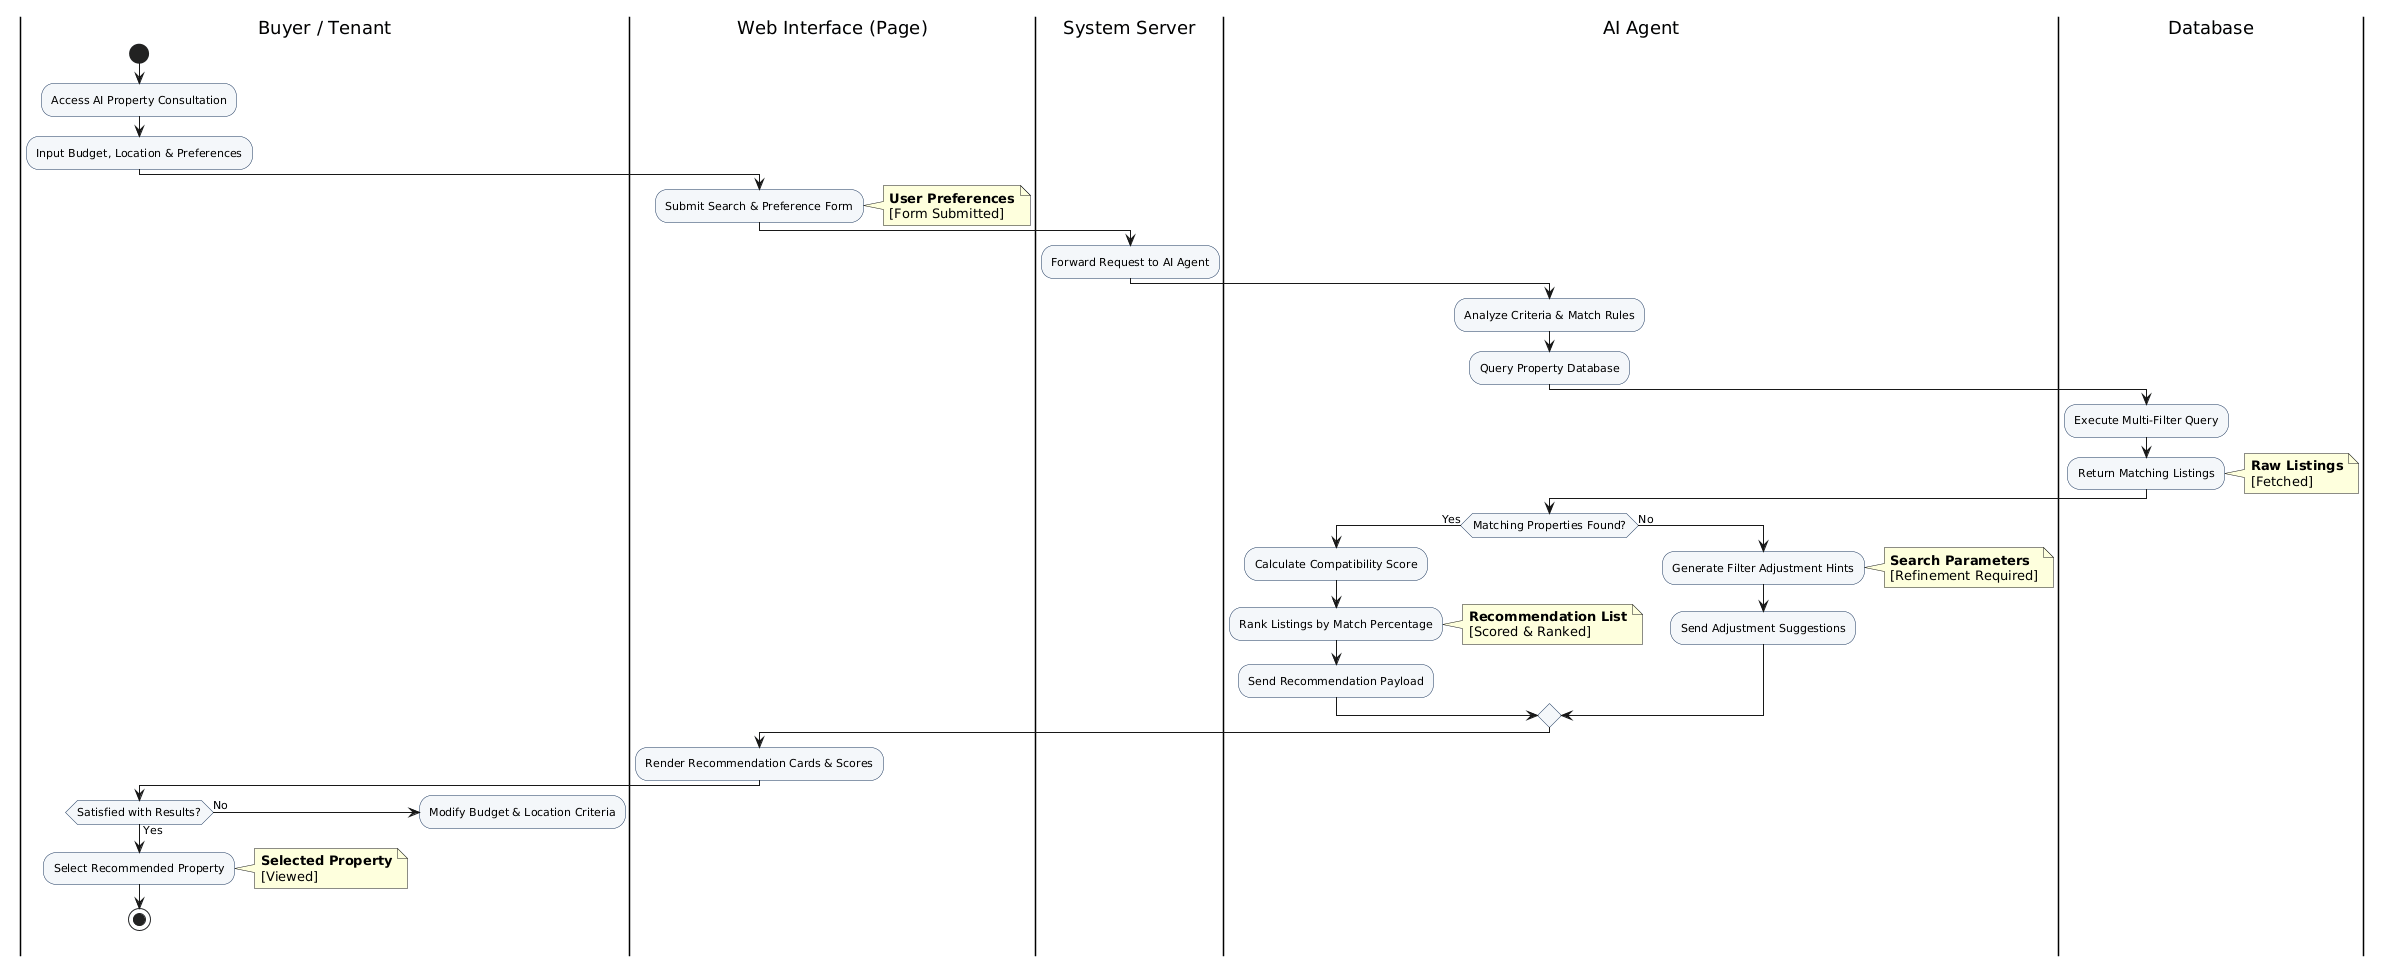

The diagram above was rendered by PlantUML. Its source (embedded in the PNG):
@startuml
skinparam ActivityFontSize 11
skinparam ActivityBorderColor #1B365D
skinparam ActivityBackgroundColor #F4F7FA

|Buyer / Tenant|
start
:Access AI Property Consultation;
:Input Budget, Location & Preferences;

|Web Interface (Page)|
:Submit Search & Preference Form;
note right
  **User Preferences**
  [Form Submitted]
end note

|System Server|
:Forward Request to AI Agent;

|AI Agent|
:Analyze Criteria & Match Rules;
:Query Property Database;

|Database|
:Execute Multi-Filter Query;
:Return Matching Listings;
note right
  **Raw Listings**
  [Fetched]
end note

|AI Agent|
if (Matching Properties Found?) then (Yes)
  :Calculate Compatibility Score;
  :Rank Listings by Match Percentage;
  note right
    **Recommendation List**
    [Scored & Ranked]
  end note
  :Send Recommendation Payload;
else (No)
  :Generate Filter Adjustment Hints;
  note right
    **Search Parameters**
    [Refinement Required]
  end note
  :Send Adjustment Suggestions;
endif

|Web Interface (Page)|
:Render Recommendation Cards & Scores;

|Buyer / Tenant|
if (Satisfied with Results?) then (Yes)
  :Select Recommended Property;
  note right
    **Selected Property**
    [Viewed]
  end note
  stop
else (No)
  :Modify Budget & Location Criteria;
  detach
endif
@enduml